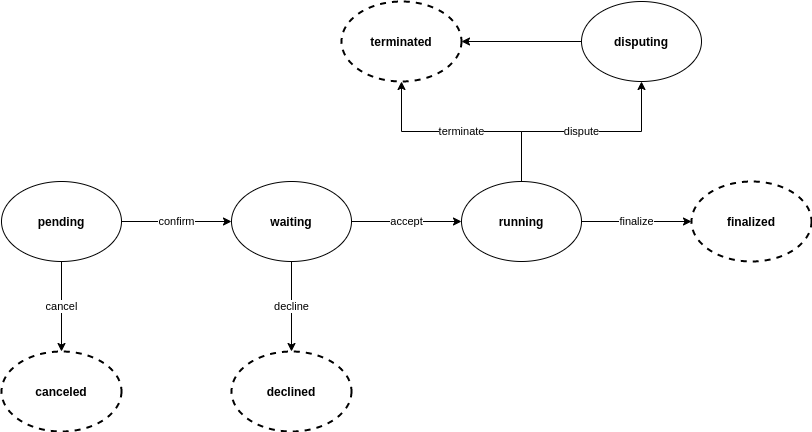

The diagram above was exported from draw.io. Its source (the exported page's mxGraphModel, read from the mxfile embedded in the PNG):
<mxGraphModel dx="460" dy="855" grid="1" gridSize="10" guides="1" tooltips="1" connect="1" arrows="1" fold="1" page="1" pageScale="1" pageWidth="850" pageHeight="1100" math="0" shadow="0">
  <root>
    <mxCell id="0" />
    <mxCell id="1" parent="0" />
    <mxCell id="8S7Ur4aWHyKS6ysoR8o6-10" value="confirm" style="edgeStyle=orthogonalEdgeStyle;rounded=0;orthogonalLoop=1;jettySize=auto;html=1;entryX=0;entryY=0.5;entryDx=0;entryDy=0;" parent="1" source="8S7Ur4aWHyKS6ysoR8o6-2" target="8S7Ur4aWHyKS6ysoR8o6-3" edge="1">
      <mxGeometry relative="1" as="geometry">
        <Array as="points">
          <mxPoint x="280" y="280" />
          <mxPoint x="280" y="280" />
        </Array>
      </mxGeometry>
    </mxCell>
    <mxCell id="8S7Ur4aWHyKS6ysoR8o6-15" value="cancel" style="edgeStyle=orthogonalEdgeStyle;rounded=0;orthogonalLoop=1;jettySize=auto;html=1;exitX=0.5;exitY=1;exitDx=0;exitDy=0;entryX=0.5;entryY=0;entryDx=0;entryDy=0;" parent="1" source="8S7Ur4aWHyKS6ysoR8o6-2" target="8S7Ur4aWHyKS6ysoR8o6-5" edge="1">
      <mxGeometry relative="1" as="geometry" />
    </mxCell>
    <mxCell id="8S7Ur4aWHyKS6ysoR8o6-2" value="&lt;b&gt;pending&lt;/b&gt;" style="ellipse;whiteSpace=wrap;html=1;" parent="1" vertex="1">
      <mxGeometry x="100" y="240" width="120" height="80" as="geometry" />
    </mxCell>
    <mxCell id="8S7Ur4aWHyKS6ysoR8o6-11" value="accept" style="edgeStyle=orthogonalEdgeStyle;rounded=0;orthogonalLoop=1;jettySize=auto;html=1;exitX=1;exitY=0.5;exitDx=0;exitDy=0;entryX=0;entryY=0.5;entryDx=0;entryDy=0;" parent="1" source="8S7Ur4aWHyKS6ysoR8o6-3" target="8S7Ur4aWHyKS6ysoR8o6-4" edge="1">
      <mxGeometry relative="1" as="geometry" />
    </mxCell>
    <mxCell id="8S7Ur4aWHyKS6ysoR8o6-14" value="decline" style="edgeStyle=orthogonalEdgeStyle;rounded=0;orthogonalLoop=1;jettySize=auto;html=1;exitX=0.5;exitY=1;exitDx=0;exitDy=0;entryX=0.5;entryY=0;entryDx=0;entryDy=0;" parent="1" source="8S7Ur4aWHyKS6ysoR8o6-3" target="8S7Ur4aWHyKS6ysoR8o6-7" edge="1">
      <mxGeometry relative="1" as="geometry" />
    </mxCell>
    <mxCell id="8S7Ur4aWHyKS6ysoR8o6-3" value="&lt;b&gt;waiting&lt;/b&gt;" style="ellipse;whiteSpace=wrap;html=1;" parent="1" vertex="1">
      <mxGeometry x="330" y="240" width="120" height="80" as="geometry" />
    </mxCell>
    <mxCell id="8S7Ur4aWHyKS6ysoR8o6-12" value="finalize" style="edgeStyle=orthogonalEdgeStyle;rounded=0;orthogonalLoop=1;jettySize=auto;html=1;exitX=1;exitY=0.5;exitDx=0;exitDy=0;entryX=0;entryY=0.5;entryDx=0;entryDy=0;" parent="1" source="8S7Ur4aWHyKS6ysoR8o6-4" target="8S7Ur4aWHyKS6ysoR8o6-9" edge="1">
      <mxGeometry relative="1" as="geometry" />
    </mxCell>
    <mxCell id="8S7Ur4aWHyKS6ysoR8o6-13" value="terminate" style="edgeStyle=orthogonalEdgeStyle;rounded=0;orthogonalLoop=1;jettySize=auto;html=1;" parent="1" source="8S7Ur4aWHyKS6ysoR8o6-4" target="8S7Ur4aWHyKS6ysoR8o6-8" edge="1">
      <mxGeometry relative="1" as="geometry" />
    </mxCell>
    <mxCell id="8S7Ur4aWHyKS6ysoR8o6-17" value="dispute" style="edgeStyle=orthogonalEdgeStyle;rounded=0;orthogonalLoop=1;jettySize=auto;html=1;entryX=0.5;entryY=1;entryDx=0;entryDy=0;" parent="1" source="8S7Ur4aWHyKS6ysoR8o6-4" target="8S7Ur4aWHyKS6ysoR8o6-16" edge="1">
      <mxGeometry relative="1" as="geometry" />
    </mxCell>
    <mxCell id="8S7Ur4aWHyKS6ysoR8o6-4" value="&lt;b&gt;running&lt;/b&gt;" style="ellipse;whiteSpace=wrap;html=1;" parent="1" vertex="1">
      <mxGeometry x="560" y="240" width="120" height="80" as="geometry" />
    </mxCell>
    <mxCell id="8S7Ur4aWHyKS6ysoR8o6-5" value="&lt;b&gt;canceled&lt;br&gt;&lt;/b&gt;" style="ellipse;whiteSpace=wrap;html=1;dashed=1;strokeWidth=2;" parent="1" vertex="1">
      <mxGeometry x="100" y="410" width="120" height="80" as="geometry" />
    </mxCell>
    <mxCell id="8S7Ur4aWHyKS6ysoR8o6-7" value="&lt;b&gt;declined&lt;br&gt;&lt;/b&gt;" style="ellipse;whiteSpace=wrap;html=1;dashed=1;strokeWidth=2;" parent="1" vertex="1">
      <mxGeometry x="330" y="410" width="120" height="80" as="geometry" />
    </mxCell>
    <mxCell id="8S7Ur4aWHyKS6ysoR8o6-8" value="&lt;b&gt;terminated&lt;br&gt;&lt;/b&gt;" style="ellipse;whiteSpace=wrap;html=1;dashed=1;strokeWidth=2;" parent="1" vertex="1">
      <mxGeometry x="440" y="60" width="120" height="80" as="geometry" />
    </mxCell>
    <mxCell id="8S7Ur4aWHyKS6ysoR8o6-9" value="&lt;b&gt;finalized&lt;br&gt;&lt;/b&gt;" style="ellipse;whiteSpace=wrap;html=1;dashed=1;strokeWidth=2;" parent="1" vertex="1">
      <mxGeometry x="790" y="240" width="120" height="80" as="geometry" />
    </mxCell>
    <mxCell id="8S7Ur4aWHyKS6ysoR8o6-20" style="edgeStyle=orthogonalEdgeStyle;rounded=0;orthogonalLoop=1;jettySize=auto;html=1;entryX=1;entryY=0.5;entryDx=0;entryDy=0;" parent="1" source="8S7Ur4aWHyKS6ysoR8o6-16" target="8S7Ur4aWHyKS6ysoR8o6-8" edge="1">
      <mxGeometry relative="1" as="geometry" />
    </mxCell>
    <mxCell id="8S7Ur4aWHyKS6ysoR8o6-16" value="&lt;b&gt;disputing&lt;br&gt;&lt;/b&gt;" style="ellipse;whiteSpace=wrap;html=1;" parent="1" vertex="1">
      <mxGeometry x="680" y="60" width="120" height="80" as="geometry" />
    </mxCell>
  </root>
</mxGraphModel>